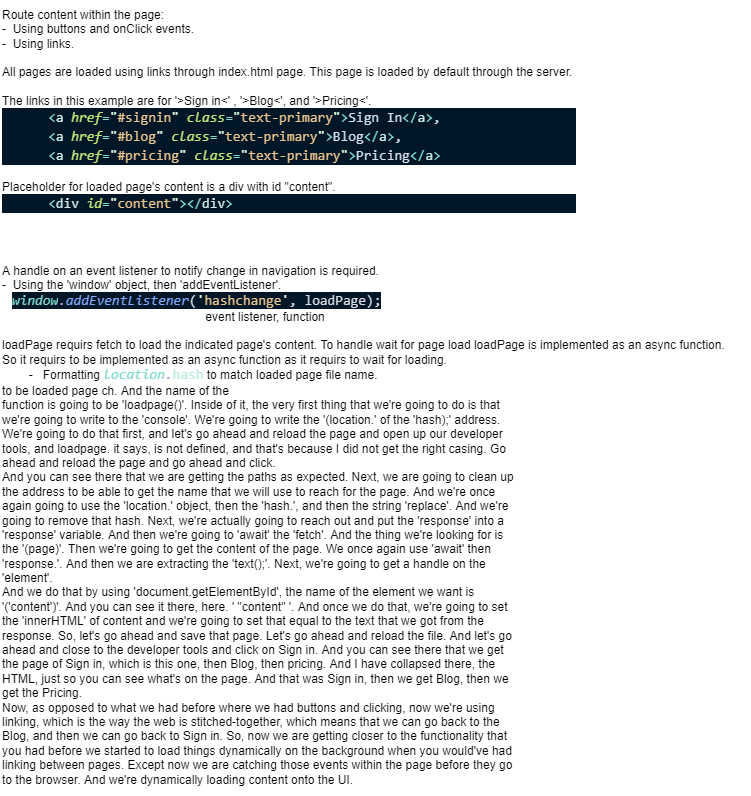

The diagram above was exported from draw.io. Its source (the exported page's mxGraphModel, read from the mxfile embedded in the PNG):
<mxGraphModel dx="2855" dy="2581" grid="1" gridSize="10" guides="1" tooltips="1" connect="1" arrows="1" fold="1" page="1" pageScale="1" pageWidth="2000" pageHeight="2000" math="0" shadow="0">
  <root>
    <mxCell id="0" />
    <mxCell id="1" parent="0" />
    <mxCell id="2" value="Route content within the page:&lt;br&gt;&lt;span style=&quot;&quot;&gt;&#09;&lt;/span&gt;-&amp;nbsp;&amp;nbsp;Using buttons and onClick events.&lt;br&gt;&lt;span style=&quot;&quot;&gt;&#09;&lt;/span&gt;-&amp;nbsp; Using links.&lt;br&gt;&lt;br&gt;All pages are loaded using links through index.html page. This page is loaded by default through the server.&amp;nbsp;&lt;br&gt;&lt;br&gt;The links in this example are for '&amp;gt;Sign in&amp;lt;' , '&amp;gt;Blog&amp;lt;', and&amp;nbsp;'&amp;gt;Pricing&amp;lt;'.&lt;br&gt;&lt;div style=&quot;color: rgb(214, 222, 235); background-color: rgb(1, 22, 39); font-family: Consolas, &amp;quot;Courier New&amp;quot;, monospace; font-size: 14px; line-height: 19px;&quot;&gt;&lt;div&gt;&amp;nbsp; &amp;nbsp; &amp;nbsp; &lt;span style=&quot;color: #7fdbca;&quot;&gt;&amp;lt;&lt;/span&gt;&lt;span style=&quot;color: #caece6;&quot;&gt;a&lt;/span&gt;&lt;span style=&quot;color: #7fdbca;&quot;&gt; &lt;/span&gt;&lt;span style=&quot;color: #c5e478;font-style: italic;&quot;&gt;href&lt;/span&gt;&lt;span style=&quot;color: #7fdbca;&quot;&gt;=&lt;/span&gt;&lt;span style=&quot;color: #d9f5dd;&quot;&gt;&quot;&lt;/span&gt;&lt;span style=&quot;color: #ecc48d;&quot;&gt;#signin&lt;/span&gt;&lt;span style=&quot;color: #d9f5dd;&quot;&gt;&quot;&lt;/span&gt;&lt;span style=&quot;color: #7fdbca;&quot;&gt; &lt;/span&gt;&lt;span style=&quot;color: #c5e478;font-style: italic;&quot;&gt;class&lt;/span&gt;&lt;span style=&quot;color: #7fdbca;&quot;&gt;=&lt;/span&gt;&lt;span style=&quot;color: #d9f5dd;&quot;&gt;&quot;&lt;/span&gt;&lt;span style=&quot;color: #ecc48d;&quot;&gt;text-primary&lt;/span&gt;&lt;span style=&quot;color: #d9f5dd;&quot;&gt;&quot;&lt;/span&gt;&lt;span style=&quot;color: #7fdbca;&quot;&gt;&amp;gt;&lt;/span&gt;Sign In&lt;span style=&quot;color: #7fdbca;&quot;&gt;&amp;lt;/&lt;/span&gt;&lt;span style=&quot;color: #caece6;&quot;&gt;a&lt;/span&gt;&lt;span style=&quot;color: #7fdbca;&quot;&gt;&amp;gt;&lt;/span&gt;, &lt;/div&gt;&lt;div&gt;&amp;nbsp; &amp;nbsp; &amp;nbsp; &lt;span style=&quot;color: #7fdbca;&quot;&gt;&amp;lt;&lt;/span&gt;&lt;span style=&quot;color: #caece6;&quot;&gt;a&lt;/span&gt;&lt;span style=&quot;color: #7fdbca;&quot;&gt; &lt;/span&gt;&lt;span style=&quot;color: #c5e478;font-style: italic;&quot;&gt;href&lt;/span&gt;&lt;span style=&quot;color: #7fdbca;&quot;&gt;=&lt;/span&gt;&lt;span style=&quot;color: #d9f5dd;&quot;&gt;&quot;&lt;/span&gt;&lt;span style=&quot;color: #ecc48d;&quot;&gt;#blog&lt;/span&gt;&lt;span style=&quot;color: #d9f5dd;&quot;&gt;&quot;&lt;/span&gt;&lt;span style=&quot;color: #7fdbca;&quot;&gt; &lt;/span&gt;&lt;span style=&quot;color: #c5e478;font-style: italic;&quot;&gt;class&lt;/span&gt;&lt;span style=&quot;color: #7fdbca;&quot;&gt;=&lt;/span&gt;&lt;span style=&quot;color: #d9f5dd;&quot;&gt;&quot;&lt;/span&gt;&lt;span style=&quot;color: #ecc48d;&quot;&gt;text-primary&lt;/span&gt;&lt;span style=&quot;color: #d9f5dd;&quot;&gt;&quot;&lt;/span&gt;&lt;span style=&quot;color: #7fdbca;&quot;&gt;&amp;gt;&lt;/span&gt;Blog&lt;span style=&quot;color: #7fdbca;&quot;&gt;&amp;lt;/&lt;/span&gt;&lt;span style=&quot;color: #caece6;&quot;&gt;a&lt;/span&gt;&lt;span style=&quot;color: #7fdbca;&quot;&gt;&amp;gt;&lt;/span&gt;, &lt;/div&gt;&lt;div&gt;&amp;nbsp; &amp;nbsp; &amp;nbsp; &lt;span style=&quot;color: #7fdbca;&quot;&gt;&amp;lt;&lt;/span&gt;&lt;span style=&quot;color: #caece6;&quot;&gt;a&lt;/span&gt;&lt;span style=&quot;color: #7fdbca;&quot;&gt; &lt;/span&gt;&lt;span style=&quot;color: #c5e478;font-style: italic;&quot;&gt;href&lt;/span&gt;&lt;span style=&quot;color: #7fdbca;&quot;&gt;=&lt;/span&gt;&lt;span style=&quot;color: #d9f5dd;&quot;&gt;&quot;&lt;/span&gt;&lt;span style=&quot;color: #ecc48d;&quot;&gt;#pricing&lt;/span&gt;&lt;span style=&quot;color: #d9f5dd;&quot;&gt;&quot;&lt;/span&gt;&lt;span style=&quot;color: #7fdbca;&quot;&gt; &lt;/span&gt;&lt;span style=&quot;color: #c5e478;font-style: italic;&quot;&gt;class&lt;/span&gt;&lt;span style=&quot;color: #7fdbca;&quot;&gt;=&lt;/span&gt;&lt;span style=&quot;color: #d9f5dd;&quot;&gt;&quot;&lt;/span&gt;&lt;span style=&quot;color: #ecc48d;&quot;&gt;text-primary&lt;/span&gt;&lt;span style=&quot;color: #d9f5dd;&quot;&gt;&quot;&lt;/span&gt;&lt;span style=&quot;color: #7fdbca;&quot;&gt;&amp;gt;&lt;/span&gt;Pricing&lt;span style=&quot;color: #7fdbca;&quot;&gt;&amp;lt;/&lt;/span&gt;&lt;span style=&quot;color: #caece6;&quot;&gt;a&lt;/span&gt;&lt;span style=&quot;color: #7fdbca;&quot;&gt;&amp;gt;&lt;/span&gt; &amp;nbsp;&lt;/div&gt;&lt;div&gt;&lt;/div&gt;&lt;/div&gt;&lt;br&gt;Placeholder for loaded page's content is a div with id &quot;content&quot;.&lt;br&gt;&lt;div style=&quot;color: rgb(214, 222, 235); background-color: rgb(1, 22, 39); font-family: Consolas, &amp;quot;Courier New&amp;quot;, monospace; font-size: 14px; line-height: 19px;&quot;&gt;&lt;div&gt;&amp;nbsp; &amp;nbsp; &amp;nbsp; &lt;span style=&quot;color: #7fdbca;&quot;&gt;&amp;lt;&lt;/span&gt;&lt;span style=&quot;color: #caece6;&quot;&gt;div&lt;/span&gt;&lt;span style=&quot;color: #7fdbca;&quot;&gt; &lt;/span&gt;&lt;span style=&quot;color: #c5e478;font-style: italic;&quot;&gt;id&lt;/span&gt;&lt;span style=&quot;color: #7fdbca;&quot;&gt;=&lt;/span&gt;&lt;span style=&quot;color: #d9f5dd;&quot;&gt;&quot;&lt;/span&gt;&lt;span style=&quot;color: #ecc48d;&quot;&gt;content&lt;/span&gt;&lt;span style=&quot;color: #d9f5dd;&quot;&gt;&quot;&lt;/span&gt;&lt;span style=&quot;color: #7fdbca;&quot;&gt;&amp;gt;&amp;lt;/&lt;/span&gt;&lt;span style=&quot;color: #caece6;&quot;&gt;div&lt;/span&gt;&lt;span style=&quot;color: #7fdbca;&quot;&gt;&amp;gt;&lt;/span&gt;&lt;/div&gt;&lt;div&gt;&lt;/div&gt;&lt;/div&gt;" style="text;html=1;align=left;verticalAlign=middle;resizable=0;points=[];autosize=1;strokeColor=none;fillColor=none;" vertex="1" parent="1">
      <mxGeometry x="-235" y="-60" width="600" height="220" as="geometry" />
    </mxCell>
    <mxCell id="3" value="A handle on an event listener to notify change in navigation is required.&lt;br&gt;&lt;span style=&quot;&quot;&gt;&#09;&lt;/span&gt;-&amp;nbsp; Using the 'window' object, then 'addEventListener'. &lt;br&gt;&lt;span style=&quot;&quot;&gt;&#09;&lt;/span&gt;&amp;nbsp; &amp;nbsp;&lt;span style=&quot;background-color: rgb(1, 22, 39); font-family: Consolas, &amp;quot;Courier New&amp;quot;, monospace; font-size: 14px; color: rgb(127, 219, 202); font-style: italic;&quot;&gt;window&lt;/span&gt;&lt;span style=&quot;background-color: rgb(1, 22, 39); font-family: Consolas, &amp;quot;Courier New&amp;quot;, monospace; font-size: 14px; color: rgb(199, 146, 234); font-style: italic;&quot;&gt;.&lt;/span&gt;&lt;span style=&quot;background-color: rgb(1, 22, 39); font-family: Consolas, &amp;quot;Courier New&amp;quot;, monospace; font-size: 14px; color: rgb(130, 170, 255); font-style: italic;&quot;&gt;addEventListener&lt;/span&gt;&lt;span style=&quot;background-color: rgb(1, 22, 39); color: rgb(214, 222, 235); font-family: Consolas, &amp;quot;Courier New&amp;quot;, monospace; font-size: 14px;&quot;&gt;(&lt;/span&gt;&lt;span style=&quot;background-color: rgb(1, 22, 39); font-family: Consolas, &amp;quot;Courier New&amp;quot;, monospace; font-size: 14px; color: rgb(217, 245, 221);&quot;&gt;'&lt;/span&gt;&lt;span style=&quot;background-color: rgb(1, 22, 39); font-family: Consolas, &amp;quot;Courier New&amp;quot;, monospace; font-size: 14px; color: rgb(236, 196, 141);&quot;&gt;hashchange&lt;/span&gt;&lt;span style=&quot;background-color: rgb(1, 22, 39); font-family: Consolas, &amp;quot;Courier New&amp;quot;, monospace; font-size: 14px; color: rgb(217, 245, 221);&quot;&gt;'&lt;/span&gt;&lt;span style=&quot;background-color: rgb(1, 22, 39); color: rgb(214, 222, 235); font-family: Consolas, &amp;quot;Courier New&amp;quot;, monospace; font-size: 14px;&quot;&gt;, &lt;/span&gt;&lt;span style=&quot;background-color: rgb(1, 22, 39); font-family: Consolas, &amp;quot;Courier New&amp;quot;, monospace; font-size: 14px; color: rgb(215, 219, 224);&quot;&gt;loadPage&lt;/span&gt;&lt;span style=&quot;background-color: rgb(1, 22, 39); color: rgb(214, 222, 235); font-family: Consolas, &amp;quot;Courier New&amp;quot;, monospace; font-size: 14px;&quot;&gt;);&lt;/span&gt;&lt;br&gt;&amp;nbsp; &amp;nbsp; &amp;nbsp; &amp;nbsp; &amp;nbsp; &amp;nbsp; &amp;nbsp; &amp;nbsp; &amp;nbsp; &amp;nbsp; &amp;nbsp; &amp;nbsp; &amp;nbsp; &amp;nbsp; &amp;nbsp; &amp;nbsp; &amp;nbsp; &amp;nbsp; &amp;nbsp; &amp;nbsp; &amp;nbsp; &amp;nbsp; &amp;nbsp; &amp;nbsp; &amp;nbsp; &amp;nbsp; &amp;nbsp; &amp;nbsp; &amp;nbsp; &amp;nbsp; &amp;nbsp;event listener,&amp;nbsp;function &lt;br&gt;&lt;br&gt;loadPage requirs fetch to load the indicated page's content. To handle wait for page load loadPage is implemented as an async function.&lt;br&gt;So it requirs to be implemented as an async function as it requirs to wait for loading. &lt;br&gt;&lt;span style=&quot;&quot;&gt;&lt;span style=&quot;&quot;&gt;&#09;&lt;/span&gt;&lt;span style=&quot;white-space: pre;&quot;&gt;&#09;&lt;/span&gt;-&amp;nbsp;&amp;nbsp;&amp;nbsp;Formatting &lt;/span&gt;&lt;span style=&quot;font-family: Consolas, &amp;quot;Courier New&amp;quot;, monospace; font-size: 14px; color: rgb(127, 219, 202); font-style: italic;&quot;&gt;location&lt;/span&gt;&lt;span style=&quot;font-family: Consolas, &amp;quot;Courier New&amp;quot;, monospace; font-size: 14px; color: rgb(199, 146, 234); font-style: italic;&quot;&gt;.&lt;/span&gt;&lt;span style=&quot;font-family: Consolas, &amp;quot;Courier New&amp;quot;, monospace; font-size: 14px; color: rgb(186, 235, 226);&quot;&gt;hash&lt;/span&gt;&amp;nbsp;to match loaded page file name.&lt;br&gt;to be loaded page ch. And the name of the &lt;br&gt;function is going to be 'loadpage()'. Inside of it, the very first thing that we're going to do is that &lt;br&gt;we're going to write to the 'console'. We're going to write the '(location.' of the 'hash);' address. &lt;br&gt;We're going to do that first, and let's go ahead and reload the page and open up our developer &lt;br&gt;tools, and loadpage. it says, is not defined, and that's because I did not get the right casing. Go &lt;br&gt;ahead and reload the page and go ahead and click. &lt;br&gt;And you can see there that we are getting the paths as expected. Next, we are going to clean up &lt;br&gt;the address to be able to get the name that we will use to reach for the page. And we're once &lt;br&gt;again going to use the 'location.' object, then the 'hash.', and then the string 'replace'. And we're &lt;br&gt;going to remove that hash. Next, we're actually going to reach out and put the 'response' into a &lt;br&gt;'response' variable. And then we're going to 'await' the 'fetch'. And the thing we're looking for is &lt;br&gt;the '(page)'. Then we're going to get the content of the page. We once again use 'await' then &lt;br&gt;'response.'. And then we are extracting the 'text();'. Next, we're going to get a handle on the &lt;br&gt;'element'. &lt;br&gt;And we do that by using 'document.getElementById', the name of the element we want is &lt;br&gt;'('content')'. And you can see it there, here. ' &quot;content&quot; '. And once we do that, we're going to set &lt;br&gt;the 'innerHTML' of content and we're going to set that equal to the text that we got from the &lt;br&gt;response. So, let's go ahead and save that page. Let's go ahead and reload the file. And let's go &lt;br&gt;ahead and close to the developer tools and click on Sign in. And you can see there that we get &lt;br&gt;the page of Sign in, which is this one, then Blog, then pricing. And I have collapsed there, the &lt;br&gt;HTML, just so you can see what's on the page. And that was Sign in, then we get Blog, then we &lt;br&gt;get the Pricing. &lt;br&gt;Now, as opposed to what we had before where we had buttons and clicking, now we're using &lt;br&gt;linking, which is the way the web is stitched-together, which means that we can go back to the &lt;br&gt;Blog, and then we can go back to Sign in. So, now we are getting closer to the functionality that &lt;br&gt;you had before we started to load things dynamically on the background when you would've had &lt;br&gt;linking between pages. Except now we are catching those events within the page before they go &lt;br&gt;to the browser. And we're dynamically loading content onto the UI." style="text;html=1;align=left;verticalAlign=middle;resizable=0;points=[];autosize=1;strokeColor=none;fillColor=none;" vertex="1" parent="1">
      <mxGeometry x="-235" y="195" width="750" height="540" as="geometry" />
    </mxCell>
  </root>
</mxGraphModel>